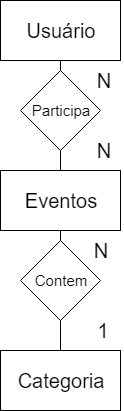

The diagram above was exported from draw.io. Its source (the exported page's mxGraphModel, read from the mxfile embedded in the PNG):
<mxGraphModel dx="926" dy="628" grid="1" gridSize="10" guides="1" tooltips="1" connect="1" arrows="1" fold="1" page="1" pageScale="1" pageWidth="827" pageHeight="1169" math="0" shadow="0">
  <root>
    <mxCell id="0" />
    <mxCell id="1" parent="0" />
    <mxCell id="cCFReJzdZIFML2I0EopI-1" value="&lt;font style=&quot;font-size: 20px&quot;&gt;Usuário&lt;/font&gt;" style="rounded=0;whiteSpace=wrap;html=1;" parent="1" vertex="1">
      <mxGeometry x="330" y="250" width="120" height="60" as="geometry" />
    </mxCell>
    <mxCell id="cCFReJzdZIFML2I0EopI-3" value="&lt;span style=&quot;font-size: 20px&quot;&gt;Categoria&lt;br&gt;&lt;/span&gt;" style="rounded=0;whiteSpace=wrap;html=1;" parent="1" vertex="1">
      <mxGeometry x="330" y="600" width="120" height="60" as="geometry" />
    </mxCell>
    <mxCell id="cCFReJzdZIFML2I0EopI-6" value="" style="endArrow=none;html=1;entryX=0.5;entryY=1;entryDx=0;entryDy=0;exitX=0.5;exitY=0;exitDx=0;exitDy=0;" parent="1" source="cCFReJzdZIFML2I0EopI-4" target="cCFReJzdZIFML2I0EopI-1" edge="1">
      <mxGeometry width="50" height="50" relative="1" as="geometry">
        <mxPoint x="360" y="360" as="sourcePoint" />
        <mxPoint x="410" y="310" as="targetPoint" />
      </mxGeometry>
    </mxCell>
    <mxCell id="cCFReJzdZIFML2I0EopI-5" value="&lt;font style=&quot;font-size: 15px&quot;&gt;Contem&lt;/font&gt;" style="rhombus;whiteSpace=wrap;html=1;" parent="1" vertex="1">
      <mxGeometry x="350" y="490" width="80" height="80" as="geometry" />
    </mxCell>
    <mxCell id="cCFReJzdZIFML2I0EopI-9" value="" style="endArrow=none;html=1;entryX=0.5;entryY=1;entryDx=0;entryDy=0;exitX=0.5;exitY=0;exitDx=0;exitDy=0;" parent="1" source="cCFReJzdZIFML2I0EopI-3" target="cCFReJzdZIFML2I0EopI-5" edge="1">
      <mxGeometry width="50" height="50" relative="1" as="geometry">
        <mxPoint x="390" y="600" as="sourcePoint" />
        <mxPoint x="390" y="310" as="targetPoint" />
      </mxGeometry>
    </mxCell>
    <mxCell id="cCFReJzdZIFML2I0EopI-4" value="&lt;span style=&quot;font-size: 15px&quot;&gt;Participa&lt;/span&gt;" style="rhombus;whiteSpace=wrap;html=1;" parent="1" vertex="1">
      <mxGeometry x="350" y="320" width="80" height="80" as="geometry" />
    </mxCell>
    <mxCell id="cCFReJzdZIFML2I0EopI-11" value="" style="endArrow=none;html=1;entryX=0.5;entryY=1;entryDx=0;entryDy=0;exitX=0.5;exitY=0;exitDx=0;exitDy=0;" parent="1" source="cCFReJzdZIFML2I0EopI-2" target="cCFReJzdZIFML2I0EopI-4" edge="1">
      <mxGeometry width="50" height="50" relative="1" as="geometry">
        <mxPoint x="390" y="490" as="sourcePoint" />
        <mxPoint x="390" y="310" as="targetPoint" />
      </mxGeometry>
    </mxCell>
    <mxCell id="cCFReJzdZIFML2I0EopI-2" value="&lt;span style=&quot;font-size: 20px&quot;&gt;Eventos&lt;br&gt;&lt;/span&gt;" style="rounded=0;whiteSpace=wrap;html=1;" parent="1" vertex="1">
      <mxGeometry x="330" y="420" width="120" height="60" as="geometry" />
    </mxCell>
    <mxCell id="cCFReJzdZIFML2I0EopI-12" value="" style="endArrow=none;html=1;entryX=0.5;entryY=1;entryDx=0;entryDy=0;exitX=0.5;exitY=0;exitDx=0;exitDy=0;" parent="1" source="cCFReJzdZIFML2I0EopI-5" target="cCFReJzdZIFML2I0EopI-2" edge="1">
      <mxGeometry width="50" height="50" relative="1" as="geometry">
        <mxPoint x="390" y="490" as="sourcePoint" />
        <mxPoint x="390" y="400" as="targetPoint" />
      </mxGeometry>
    </mxCell>
    <mxCell id="cCFReJzdZIFML2I0EopI-13" value="&lt;font style=&quot;font-size: 20px&quot;&gt;1&lt;/font&gt;" style="text;html=1;strokeColor=none;fillColor=none;align=center;verticalAlign=middle;whiteSpace=wrap;rounded=0;" parent="1" vertex="1">
      <mxGeometry x="413" y="570" width="40" height="20" as="geometry" />
    </mxCell>
    <mxCell id="cCFReJzdZIFML2I0EopI-16" value="&lt;span style=&quot;font-size: 20px&quot;&gt;N&lt;/span&gt;" style="text;html=1;strokeColor=none;fillColor=none;align=center;verticalAlign=middle;whiteSpace=wrap;rounded=0;" parent="1" vertex="1">
      <mxGeometry x="413" y="320" width="40" height="20" as="geometry" />
    </mxCell>
    <mxCell id="cCFReJzdZIFML2I0EopI-17" value="&lt;span style=&quot;font-size: 20px&quot;&gt;N&lt;/span&gt;" style="text;html=1;strokeColor=none;fillColor=none;align=center;verticalAlign=middle;whiteSpace=wrap;rounded=0;" parent="1" vertex="1">
      <mxGeometry x="413" y="390" width="40" height="20" as="geometry" />
    </mxCell>
    <mxCell id="cCFReJzdZIFML2I0EopI-18" value="&lt;span style=&quot;font-size: 20px&quot;&gt;N&lt;/span&gt;" style="text;html=1;strokeColor=none;fillColor=none;align=center;verticalAlign=middle;whiteSpace=wrap;rounded=0;" parent="1" vertex="1">
      <mxGeometry x="410" y="490" width="40" height="20" as="geometry" />
    </mxCell>
  </root>
</mxGraphModel>